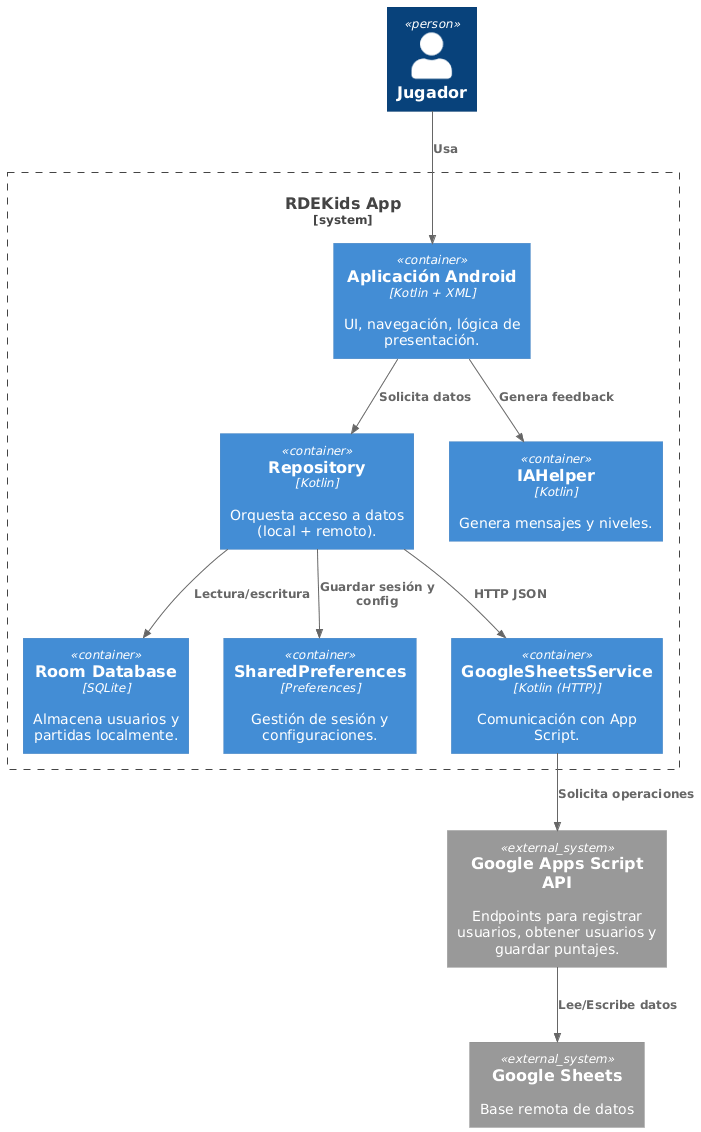

The diagram above was rendered by PlantUML. Its source (embedded in the PNG):
@startuml
!include https://raw.githubusercontent.com/plantuml-stdlib/C4-PlantUML/master/C4_Container.puml

LAYOUT_TOP_DOWN()

Person(jugador, "Jugador")

System_Boundary(rdekids, "RDEKids App") {
    Container(app, "Aplicación Android", "Kotlin + XML", "UI, navegación, lógica de presentación.")
    Container(room, "Room Database", "SQLite", "Almacena usuarios y partidas localmente.")
    Container(shared, "SharedPreferences", "Preferences", "Gestión de sesión y configuraciones.")
    Container(repo, "Repository", "Kotlin", "Orquesta acceso a datos (local + remoto).")
    Container(iahelper, "IAHelper", "Kotlin", "Genera mensajes y niveles.")
    Container(apiRemote, "GoogleSheetsService", "Kotlin (HTTP)", "Comunicación con App Script.")
}

System_Ext(gas, "Google Apps Script API", "Endpoints para registrar usuarios, obtener usuarios y guardar puntajes.")
System_Ext(sheets, "Google Sheets", "Base remota de datos")

Rel(jugador, app, "Usa")
Rel(app, repo, "Solicita datos")
Rel(repo, room, "Lectura/escritura")
Rel(repo, shared, "Guardar sesión y config")
Rel(repo, apiRemote, "HTTP JSON")
Rel(apiRemote, gas, "Solicita operaciones")
Rel(gas, sheets, "Lee/Escribe datos")
Rel(app, iahelper, "Genera feedback")
@enduml